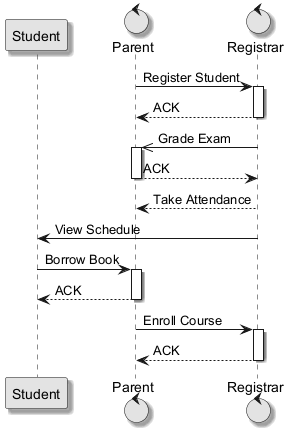

The diagram above was rendered by PlantUML. Its source (embedded in the PNG):
@startuml
skinparam monochrome true
skinparam shadowing true
participant "Student" as S
control "Parent" as P
control "Registrar" as R
P -> R : Register Student
activate R
R --> P : ACK
deactivate R
R ->> P : Grade Exam
activate P
P --> R : ACK
deactivate P
R --> P : Take Attendance
R -> S : View Schedule
S -> P : Borrow Book
activate P
P --> S : ACK
deactivate P
P -> R : Enroll Course
activate R
R --> P : ACK
deactivate R
@enduml